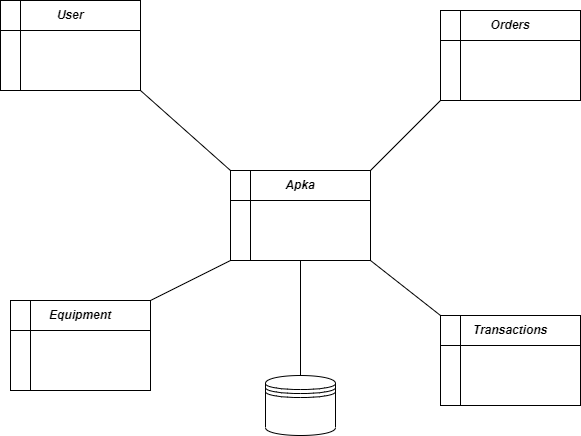

The diagram above was exported from draw.io. Its source (the exported page's mxGraphModel, read from the mxfile embedded in the PNG):
<mxGraphModel dx="1662" dy="794" grid="1" gridSize="10" guides="1" tooltips="1" connect="1" arrows="1" fold="1" page="1" pageScale="1" pageWidth="827" pageHeight="1169" math="0" shadow="0">
  <root>
    <mxCell id="0" />
    <mxCell id="1" parent="0" />
    <mxCell id="TLarASkfton6DwteILx7-27" value="" style="shape=internalStorage;whiteSpace=wrap;html=1;backgroundOutline=1;dx=20;dy=30;" vertex="1" parent="1">
      <mxGeometry x="330" y="350" width="140" height="90" as="geometry" />
    </mxCell>
    <mxCell id="TLarASkfton6DwteILx7-28" value="&lt;b&gt;&lt;i&gt;Apka&lt;/i&gt;&lt;/b&gt;" style="text;html=1;strokeColor=none;fillColor=none;align=center;verticalAlign=middle;whiteSpace=wrap;rounded=0;" vertex="1" parent="1">
      <mxGeometry x="370" y="350" width="60" height="30" as="geometry" />
    </mxCell>
    <mxCell id="TLarASkfton6DwteILx7-29" value="" style="shape=internalStorage;whiteSpace=wrap;html=1;backgroundOutline=1;dx=20;dy=30;" vertex="1" parent="1">
      <mxGeometry x="540" y="190" width="140" height="90" as="geometry" />
    </mxCell>
    <mxCell id="TLarASkfton6DwteILx7-30" value="" style="shape=internalStorage;whiteSpace=wrap;html=1;backgroundOutline=1;dx=20;dy=30;" vertex="1" parent="1">
      <mxGeometry x="540" y="495" width="140" height="90" as="geometry" />
    </mxCell>
    <mxCell id="TLarASkfton6DwteILx7-31" value="" style="shape=internalStorage;whiteSpace=wrap;html=1;backgroundOutline=1;dx=20;dy=30;" vertex="1" parent="1">
      <mxGeometry x="110" y="480" width="140" height="90" as="geometry" />
    </mxCell>
    <mxCell id="TLarASkfton6DwteILx7-32" value="" style="shape=internalStorage;whiteSpace=wrap;html=1;backgroundOutline=1;dx=20;dy=30;" vertex="1" parent="1">
      <mxGeometry x="100" y="180" width="140" height="90" as="geometry" />
    </mxCell>
    <mxCell id="TLarASkfton6DwteILx7-34" value="&lt;b&gt;&lt;i&gt;Equipment&lt;/i&gt;&lt;/b&gt;" style="text;html=1;strokeColor=none;fillColor=none;align=center;verticalAlign=middle;whiteSpace=wrap;rounded=0;" vertex="1" parent="1">
      <mxGeometry x="150" y="480" width="60" height="30" as="geometry" />
    </mxCell>
    <mxCell id="TLarASkfton6DwteILx7-35" value="&lt;b&gt;&lt;i&gt;User&lt;/i&gt;&lt;/b&gt;" style="text;html=1;strokeColor=none;fillColor=none;align=center;verticalAlign=middle;whiteSpace=wrap;rounded=0;" vertex="1" parent="1">
      <mxGeometry x="140" y="180" width="60" height="30" as="geometry" />
    </mxCell>
    <mxCell id="TLarASkfton6DwteILx7-36" value="&lt;b&gt;&lt;i&gt;Orders&lt;/i&gt;&lt;/b&gt;" style="text;html=1;strokeColor=none;fillColor=none;align=center;verticalAlign=middle;whiteSpace=wrap;rounded=0;" vertex="1" parent="1">
      <mxGeometry x="580" y="190" width="60" height="30" as="geometry" />
    </mxCell>
    <mxCell id="TLarASkfton6DwteILx7-37" value="&lt;b&gt;&lt;i&gt;Transactions&lt;/i&gt;&lt;/b&gt;" style="text;html=1;strokeColor=none;fillColor=none;align=center;verticalAlign=middle;whiteSpace=wrap;rounded=0;" vertex="1" parent="1">
      <mxGeometry x="580" y="495" width="60" height="30" as="geometry" />
    </mxCell>
    <mxCell id="TLarASkfton6DwteILx7-39" value="" style="endArrow=none;html=1;rounded=0;entryX=0;entryY=1;entryDx=0;entryDy=0;exitX=1;exitY=0;exitDx=0;exitDy=0;" edge="1" parent="1" source="TLarASkfton6DwteILx7-31" target="TLarASkfton6DwteILx7-27">
      <mxGeometry width="50" height="50" relative="1" as="geometry">
        <mxPoint x="230" y="430" as="sourcePoint" />
        <mxPoint x="280" y="380" as="targetPoint" />
      </mxGeometry>
    </mxCell>
    <mxCell id="TLarASkfton6DwteILx7-44" value="" style="endArrow=none;html=1;rounded=0;entryX=1;entryY=1;entryDx=0;entryDy=0;exitX=0;exitY=0;exitDx=0;exitDy=0;" edge="1" parent="1" source="TLarASkfton6DwteILx7-27" target="TLarASkfton6DwteILx7-32">
      <mxGeometry width="50" height="50" relative="1" as="geometry">
        <mxPoint x="230" y="430" as="sourcePoint" />
        <mxPoint x="280" y="380" as="targetPoint" />
      </mxGeometry>
    </mxCell>
    <mxCell id="TLarASkfton6DwteILx7-45" value="" style="endArrow=none;html=1;rounded=0;entryX=0;entryY=1;entryDx=0;entryDy=0;exitX=1;exitY=0;exitDx=0;exitDy=0;" edge="1" parent="1" source="TLarASkfton6DwteILx7-27" target="TLarASkfton6DwteILx7-29">
      <mxGeometry width="50" height="50" relative="1" as="geometry">
        <mxPoint x="230" y="430" as="sourcePoint" />
        <mxPoint x="280" y="380" as="targetPoint" />
      </mxGeometry>
    </mxCell>
    <mxCell id="TLarASkfton6DwteILx7-46" value="" style="endArrow=none;html=1;rounded=0;entryX=1;entryY=1;entryDx=0;entryDy=0;exitX=0;exitY=0;exitDx=0;exitDy=0;" edge="1" parent="1" source="TLarASkfton6DwteILx7-30" target="TLarASkfton6DwteILx7-27">
      <mxGeometry width="50" height="50" relative="1" as="geometry">
        <mxPoint x="230" y="430" as="sourcePoint" />
        <mxPoint x="280" y="380" as="targetPoint" />
      </mxGeometry>
    </mxCell>
    <mxCell id="TLarASkfton6DwteILx7-47" value="" style="shape=datastore;whiteSpace=wrap;html=1;" vertex="1" parent="1">
      <mxGeometry x="365" y="555" width="70" height="60" as="geometry" />
    </mxCell>
    <mxCell id="TLarASkfton6DwteILx7-48" value="" style="endArrow=none;html=1;rounded=0;entryX=0.5;entryY=1;entryDx=0;entryDy=0;" edge="1" parent="1" source="TLarASkfton6DwteILx7-47" target="TLarASkfton6DwteILx7-27">
      <mxGeometry width="50" height="50" relative="1" as="geometry">
        <mxPoint x="230" y="430" as="sourcePoint" />
        <mxPoint x="280" y="380" as="targetPoint" />
      </mxGeometry>
    </mxCell>
  </root>
</mxGraphModel>